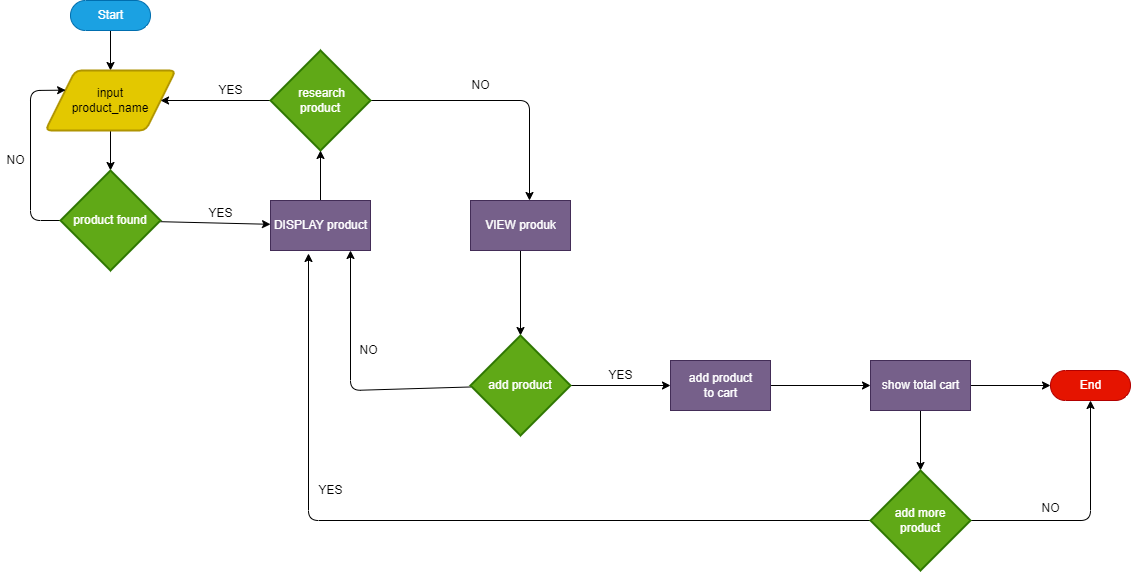

The diagram above was exported from draw.io. Its source (the exported page's mxGraphModel, read from the mxfile embedded in the PNG):
<mxGraphModel dx="769" dy="478" grid="1" gridSize="10" guides="1" tooltips="1" connect="1" arrows="1" fold="1" page="1" pageScale="1" pageWidth="850" pageHeight="1100" math="0" shadow="0">
  <root>
    <mxCell id="0" />
    <mxCell id="1" parent="0" />
    <mxCell id="45" value="" style="edgeStyle=none;html=1;" parent="1" source="46" target="48" edge="1">
      <mxGeometry relative="1" as="geometry" />
    </mxCell>
    <mxCell id="46" value="Start" style="html=1;dashed=0;whitespace=wrap;shape=mxgraph.dfd.start;fillColor=#1ba1e2;fontColor=#ffffff;strokeColor=#006EAF;" parent="1" vertex="1">
      <mxGeometry x="80" y="50" width="80" height="30" as="geometry" />
    </mxCell>
    <mxCell id="47" value="" style="edgeStyle=none;html=1;" parent="1" source="48" target="51" edge="1">
      <mxGeometry relative="1" as="geometry" />
    </mxCell>
    <mxCell id="48" value="input&lt;br&gt;product_name" style="shape=parallelogram;html=1;strokeWidth=2;perimeter=parallelogramPerimeter;whiteSpace=wrap;rounded=1;arcSize=12;size=0.23;fillColor=#e3c800;fontColor=#000000;strokeColor=#B09500;" parent="1" vertex="1">
      <mxGeometry x="55" y="120" width="130" height="60" as="geometry" />
    </mxCell>
    <mxCell id="49" value="" style="edgeStyle=none;html=1;" parent="1" source="51" target="56" edge="1">
      <mxGeometry relative="1" as="geometry" />
    </mxCell>
    <mxCell id="50" value="" style="edgeStyle=none;html=1;exitX=0;exitY=0.5;exitDx=0;exitDy=0;exitPerimeter=0;entryX=0;entryY=0.25;entryDx=0;entryDy=0;" parent="1" source="51" target="48" edge="1">
      <mxGeometry relative="1" as="geometry">
        <mxPoint x="40" y="280" as="sourcePoint" />
        <mxPoint x="40" y="140" as="targetPoint" />
        <Array as="points">
          <mxPoint x="40" y="270" />
          <mxPoint x="40" y="140" />
        </Array>
      </mxGeometry>
    </mxCell>
    <mxCell id="51" value="product found" style="strokeWidth=2;html=1;shape=mxgraph.flowchart.decision;whiteSpace=wrap;fillColor=#60a917;fontColor=#ffffff;strokeColor=#2D7600;" parent="1" vertex="1">
      <mxGeometry x="70" y="220" width="100" height="100" as="geometry" />
    </mxCell>
    <mxCell id="52" value="" style="edgeStyle=none;html=1;entryX=0.59;entryY=0;entryDx=0;entryDy=0;entryPerimeter=0;" edge="1" parent="1" source="54" target="58">
      <mxGeometry relative="1" as="geometry">
        <mxPoint x="460" y="160" as="targetPoint" />
        <Array as="points">
          <mxPoint x="539" y="150" />
        </Array>
      </mxGeometry>
    </mxCell>
    <mxCell id="53" value="" style="edgeStyle=none;html=1;" edge="1" parent="1" source="54" target="48">
      <mxGeometry relative="1" as="geometry" />
    </mxCell>
    <mxCell id="54" value="&amp;nbsp;research&lt;br&gt;product" style="strokeWidth=2;html=1;shape=mxgraph.flowchart.decision;whiteSpace=wrap;fillColor=#60a917;fontColor=#ffffff;strokeColor=#2D7600;" vertex="1" parent="1">
      <mxGeometry x="280" y="100" width="100" height="100" as="geometry" />
    </mxCell>
    <mxCell id="55" value="" style="edgeStyle=none;html=1;" edge="1" parent="1" source="56" target="54">
      <mxGeometry relative="1" as="geometry" />
    </mxCell>
    <mxCell id="56" value="DISPLAY product" style="html=1;dashed=0;whitespace=wrap;fillColor=#76608a;fontColor=#ffffff;strokeColor=#432D57;" parent="1" vertex="1">
      <mxGeometry x="280" y="250" width="100" height="50" as="geometry" />
    </mxCell>
    <mxCell id="57" value="" style="edgeStyle=none;html=1;" edge="1" parent="1" source="58" target="61">
      <mxGeometry relative="1" as="geometry" />
    </mxCell>
    <mxCell id="58" value="VIEW produk" style="html=1;dashed=0;whitespace=wrap;fillColor=#76608a;fontColor=#ffffff;strokeColor=#432D57;" vertex="1" parent="1">
      <mxGeometry x="480" y="250" width="100" height="50" as="geometry" />
    </mxCell>
    <mxCell id="59" value="" style="edgeStyle=none;html=1;" edge="1" parent="1" source="61" target="63">
      <mxGeometry relative="1" as="geometry" />
    </mxCell>
    <mxCell id="60" value="" style="edgeStyle=none;html=1;entryX=0.8;entryY=1;entryDx=0;entryDy=0;entryPerimeter=0;" edge="1" parent="1" source="61" target="56">
      <mxGeometry relative="1" as="geometry">
        <mxPoint x="400" y="435" as="targetPoint" />
        <Array as="points">
          <mxPoint x="360" y="440" />
        </Array>
      </mxGeometry>
    </mxCell>
    <mxCell id="61" value="add product" style="strokeWidth=2;html=1;shape=mxgraph.flowchart.decision;whiteSpace=wrap;fillColor=#60a917;fontColor=#ffffff;strokeColor=#2D7600;" vertex="1" parent="1">
      <mxGeometry x="480" y="385" width="100" height="100" as="geometry" />
    </mxCell>
    <mxCell id="62" value="" style="edgeStyle=none;html=1;" edge="1" parent="1" source="63" target="66">
      <mxGeometry relative="1" as="geometry" />
    </mxCell>
    <mxCell id="63" value="add product&lt;br&gt;to cart" style="html=1;dashed=0;whitespace=wrap;fillColor=#76608a;fontColor=#ffffff;strokeColor=#432D57;" vertex="1" parent="1">
      <mxGeometry x="680" y="410" width="100" height="50" as="geometry" />
    </mxCell>
    <mxCell id="64" value="" style="edgeStyle=none;html=1;" edge="1" parent="1" source="66" target="70">
      <mxGeometry relative="1" as="geometry" />
    </mxCell>
    <mxCell id="65" value="" style="edgeStyle=none;html=1;" edge="1" parent="1" source="66" target="69">
      <mxGeometry relative="1" as="geometry" />
    </mxCell>
    <mxCell id="66" value="show total cart" style="html=1;dashed=0;whitespace=wrap;fillColor=#76608a;fontColor=#ffffff;strokeColor=#432D57;" vertex="1" parent="1">
      <mxGeometry x="880" y="410" width="100" height="50" as="geometry" />
    </mxCell>
    <mxCell id="67" value="" style="edgeStyle=none;html=1;entryX=0.38;entryY=1.06;entryDx=0;entryDy=0;entryPerimeter=0;" parent="1" target="56" edge="1" source="69">
      <mxGeometry relative="1" as="geometry">
        <mxPoint x="800" y="570" as="targetPoint" />
        <Array as="points">
          <mxPoint x="318" y="570" />
        </Array>
      </mxGeometry>
    </mxCell>
    <mxCell id="68" value="" style="edgeStyle=none;html=1;entryX=0.5;entryY=0.5;entryDx=0;entryDy=15.000000000000002;entryPerimeter=0;exitX=1;exitY=0.5;exitDx=0;exitDy=0;exitPerimeter=0;" edge="1" parent="1" source="69" target="70">
      <mxGeometry relative="1" as="geometry">
        <mxPoint x="1049.9999999999998" y="570" as="targetPoint" />
        <Array as="points">
          <mxPoint x="1100" y="570" />
        </Array>
      </mxGeometry>
    </mxCell>
    <mxCell id="69" value="add more&lt;br&gt;product" style="strokeWidth=2;html=1;shape=mxgraph.flowchart.decision;whiteSpace=wrap;fillColor=#60a917;fontColor=#ffffff;strokeColor=#2D7600;" vertex="1" parent="1">
      <mxGeometry x="880" y="520" width="100" height="100" as="geometry" />
    </mxCell>
    <mxCell id="70" value="End" style="html=1;dashed=0;whitespace=wrap;shape=mxgraph.dfd.start;fillColor=#e51400;fontColor=#ffffff;strokeColor=#B20000;" vertex="1" parent="1">
      <mxGeometry x="1060" y="420" width="80" height="30" as="geometry" />
    </mxCell>
    <mxCell id="71" value="YES" style="text;html=1;align=center;verticalAlign=middle;resizable=0;points=[];autosize=1;strokeColor=none;fillColor=none;" vertex="1" parent="1">
      <mxGeometry x="610" y="415" width="40" height="20" as="geometry" />
    </mxCell>
    <mxCell id="72" value="NO" style="text;html=1;align=center;verticalAlign=middle;resizable=0;points=[];autosize=1;strokeColor=none;fillColor=none;" parent="1" vertex="1">
      <mxGeometry x="10" y="200" width="30" height="20" as="geometry" />
    </mxCell>
    <mxCell id="73" value="YES" style="text;html=1;align=center;verticalAlign=middle;resizable=0;points=[];autosize=1;strokeColor=none;fillColor=none;" vertex="1" parent="1">
      <mxGeometry x="220" y="130" width="40" height="20" as="geometry" />
    </mxCell>
    <mxCell id="74" value="YES" style="text;html=1;align=center;verticalAlign=middle;resizable=0;points=[];autosize=1;strokeColor=none;fillColor=none;" parent="1" vertex="1">
      <mxGeometry x="210" y="253" width="40" height="20" as="geometry" />
    </mxCell>
    <mxCell id="75" value="NO" style="text;html=1;align=center;verticalAlign=middle;resizable=0;points=[];autosize=1;strokeColor=none;fillColor=none;" vertex="1" parent="1">
      <mxGeometry x="363" y="390" width="30" height="20" as="geometry" />
    </mxCell>
    <mxCell id="76" value="YES" style="text;html=1;align=center;verticalAlign=middle;resizable=0;points=[];autosize=1;strokeColor=none;fillColor=none;" parent="1" vertex="1">
      <mxGeometry x="320" y="530" width="40" height="20" as="geometry" />
    </mxCell>
    <mxCell id="77" value="NO" style="text;html=1;align=center;verticalAlign=middle;resizable=0;points=[];autosize=1;strokeColor=none;fillColor=none;" vertex="1" parent="1">
      <mxGeometry x="1045" y="548" width="30" height="20" as="geometry" />
    </mxCell>
    <mxCell id="78" value="NO" style="text;html=1;align=center;verticalAlign=middle;resizable=0;points=[];autosize=1;strokeColor=none;fillColor=none;" vertex="1" parent="1">
      <mxGeometry x="475" y="125" width="30" height="20" as="geometry" />
    </mxCell>
  </root>
</mxGraphModel>